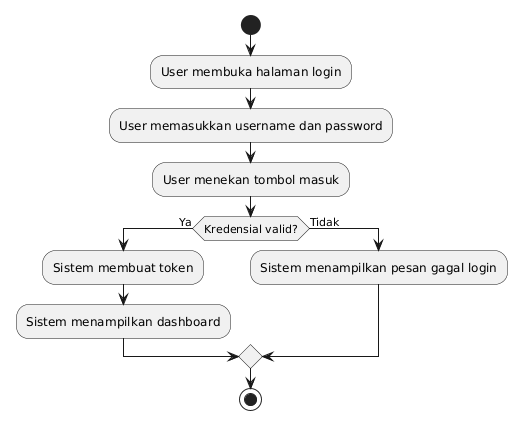

The diagram above was rendered by PlantUML. Its source (embedded in the PNG):
@startuml
start


:User membuka halaman login;
:User memasukkan username dan password;
:User menekan tombol masuk;


if (Kredensial valid?) then (Ya)
 :Sistem membuat token;
 :Sistem menampilkan dashboard;
else (Tidak)
 :Sistem menampilkan pesan gagal login;
endif


stop
@enduml